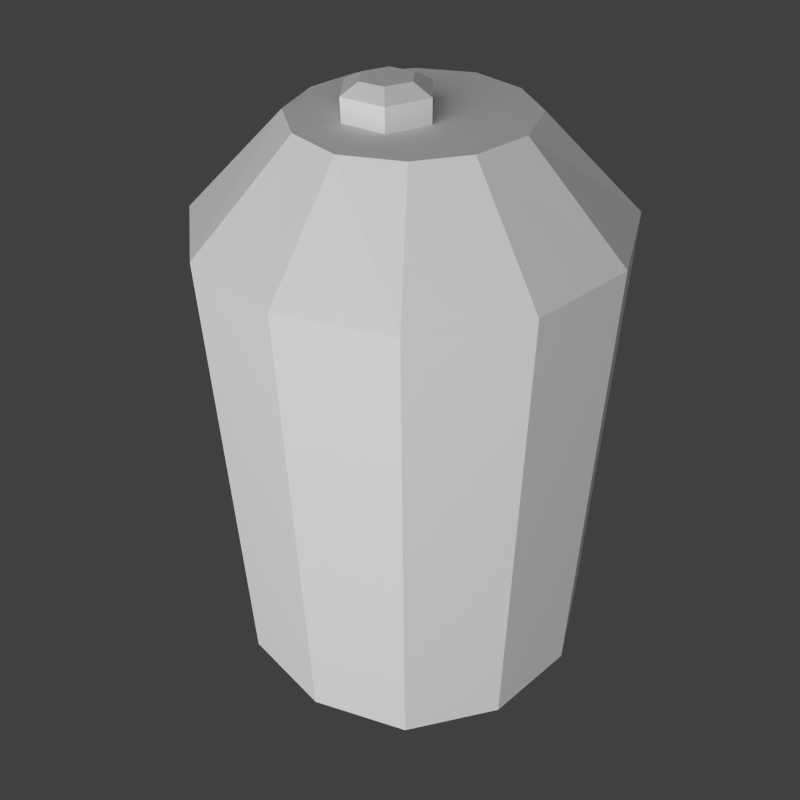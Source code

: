 # Source: part.tank.blend  (saved by Blender 2.74.0; exported with 4.5.12 LTS)
import bpy
from mathutils import Matrix  # noqa: F401  (used for matrix-valued properties, if any)

bpy.ops.wm.read_factory_settings(use_empty=True)
scene = bpy.context.scene
scene.name = 'Scene'

# ---- collections
col_collection_1 = bpy.data.collections.new('Collection 1'); scene.collection.children.link(col_collection_1)

# ---- materials (node trees are filled in below, after node groups)
mat_material_002 = bpy.data.materials.new('Material.002')
mat_material_002.alpha_threshold = 0.0
mat_material_002.roughness = 0.5

# ---- material node trees
mat_material_002.use_nodes = True; mat_material_002.node_tree.nodes.clear()
_N = mat_material_002.node_tree.nodes; _L = mat_material_002.node_tree.links
n0 = _N.new('ShaderNodeOutputMaterial'); n0.name = 'Material Output'; n0.location = (300, 300)
n1 = _N.new('ShaderNodeBsdfDiffuse'); n1.name = 'Diffuse BSDF'; n1.location = (10, 300)
n1.inputs[0].default_value = (0.6152, 0.6152, 0.6152, 1.0)
_L.new(n1.outputs[0], n0.inputs[0])
n0.is_active_output = True

# ---- world
world_world = bpy.data.worlds.new('World'); scene.world = world_world
world_world.color = (0.05088, 0.05088, 0.05088)
world_world.use_sun_shadow = False
world_world.sun_shadow_jitter_overblur = 0.0
world_world.cycles.sampling_method = 'MANUAL'
world_world.cycles.sample_map_resolution = 256

# ---- cameras
cam_camera = bpy.data.cameras.new('Camera')
cam_camera.clip_end = 100.0
cam_camera.lens = 35.0
cam_camera.sensor_width = 32.0
cam_camera.sensor_height = 18.0
cam_camera.ortho_scale = 7.314
cam_camera.dof.focus_distance = 0.0

# ---- lights
light_lamp = bpy.data.lights.new('Lamp', 'POINT')
light_lamp.transmission_factor = 0.0
light_lamp.cutoff_distance = 30.0
light_lamp.energy = 100.0
light_lamp.shadow_buffer_clip_start = 1.001
light_lamp.shadow_soft_size = 1.0
light_lamp.shadow_maximum_resolution = 0.006
light_lamp.use_absolute_resolution = True
light_lamp.cycles.use_multiple_importance_sampling = False

# ---- meshes
me_asmdl = bpy.data.meshes.new('asmdl')
me_asmdl.from_pydata([(1.025, -1.111, 0.5636), (1.025, -1.111, 0.6836), (1.001, -1.117, 0.5636), (1.001, -1.117, 0.6836), (0.9834, -1.135, 0.5636), (0.9834, -1.135, 0.6836), (0.9769, -1.159, 0.5636), (0.9769, -1.159, 0.6836), (0.9834, -1.183, 0.5636), (0.9834, -1.183, 0.6836), (1.001, -1.2, 0.5636), (1.001, -1.2, 0.6836), (1.025, -1.207, 0.5636), (1.025, -1.207, 0.6836), (1.049, -1.2, 0.5636), (1.049, -1.2, 0.6836), (1.067, -1.183, 0.5636), (1.067, -1.183, 0.6836), (1.073, -1.159, 0.5636), (1.073, -1.159, 0.6836), (1.067, -1.135, 0.5636), (1.067, -1.135, 0.6836), (1.049, -1.117, 0.5636), (1.049, -1.117, 0.6836), (1.025, -1.133, 0.7049), (1.012, -1.136, 0.7049), (1.003, -1.146, 0.7049), (0.9994, -1.159, 0.7049), (1.003, -1.171, 0.7049), (1.012, -1.181, 0.7049), (1.025, -1.184, 0.7049), (1.038, -1.181, 0.7049), (1.047, -1.171, 0.7049), (1.05, -1.159, 0.7049), (1.047, -1.146, 0.7049), (1.038, -1.136, 0.7049), (1.025, -1.174, 0.7049), (1.016, -1.169, 0.7049), (1.016, -1.159, 0.7049), (1.025, -1.154, 0.71), (1.025, -1.154, 0.7049), (1.034, -1.159, 0.71), (1.034, -1.159, 0.7049), (1.034, -1.169, 0.71), (1.034, -1.169, 0.7049), (1.025, -1.174, 0.71), (1.016, -1.169, 0.71), (1.016, -1.159, 0.71), (1.025, -1.17, 0.7122), (1.02, -1.167, 0.7122), (1.02, -1.161, 0.7122), (1.025, -1.158, 0.7122), (1.03, -1.161, 0.7122), (1.03, -1.167, 0.7122)], [], [(0, 2, 3, 1), (2, 4, 5, 3), (4, 6, 7, 5), (6, 8, 9, 7), (8, 10, 11, 9), (10, 12, 13, 11), (12, 14, 15, 13), (14, 16, 17, 15), (16, 18, 19, 17), (18, 20, 21, 19), (5, 26, 25, 3), (22, 0, 1, 23), (20, 22, 23, 21), (0, 22, 20, 18, 16, 14, 12, 10, 8, 6, 4, 2), (25, 26, 27, 28, 29, 30, 31, 32, 33, 34, 35, 24), (3, 25, 24, 1), (23, 35, 34, 21), (19, 33, 32, 17), (15, 31, 30, 13), (11, 29, 28, 9), (7, 27, 26, 5), (1, 24, 35, 23), (21, 34, 33, 19), (17, 32, 31, 15), (13, 30, 29, 11), (9, 28, 27, 7), (39, 41, 42, 40), (41, 43, 44, 42), (46, 49, 50, 47), (45, 48, 49, 46), (45, 46, 37, 36), (46, 47, 38, 37), (47, 39, 40, 38), (43, 45, 36, 44), (43, 53, 48, 45), (47, 50, 51, 39), (39, 51, 52, 41), (41, 52, 53, 43), (48, 53, 52, 51, 50, 49), (37, 38, 40, 42, 44, 36)])
me_asmdl.materials.append(mat_material_002)
me_asmdl.use_remesh_preserve_volume = False
me_asmdl.use_remesh_preserve_attributes = False
me_asmdl.use_mirror_vertex_groups = False
me_asmdl.update()

# ---- objects
ob_lamp = bpy.data.objects.new('Lamp', light_lamp)
ob_camera = bpy.data.objects.new('Camera', cam_camera)
ob_appliance_sprayer = bpy.data.objects.new('Appliance Sprayer', me_asmdl)

# ---- transforms, parenting, visibility, modifiers, constraints
ob_lamp.location = (1.865, -2.045, 1.105)
ob_lamp.rotation_euler = (0.6503, 0.05522, 1.866)
ob_lamp.lock_rotations_4d = False
ob_lamp.empty_display_type = 'ARROWS'
ob_lamp.color = (0.0, 0.0, 0.0, 0.0)
ob_lamp.lineart.crease_threshold = 0.0
ob_camera.location = (1.176, -1.238, 0.7669)
ob_camera.rotation_euler = (0.9017, 0.01022, 1.097)
ob_camera.scale = (1.0, 1.0, 1.0)
ob_camera.lock_rotations_4d = False
ob_camera.empty_display_type = 'ARROWS'
ob_camera.color = (0.0, 0.0, 0.0, 0.0)
ob_camera.display_type = 'WIRE'
ob_camera.lineart.crease_threshold = 0.0
ob_appliance_sprayer.location = (0.0, 0.0, 0.0)
ob_appliance_sprayer.hide_select = True
ob_appliance_sprayer.lineart.crease_threshold = 0.0

# ---- collection membership
col_collection_1.objects.link(ob_lamp)
col_collection_1.objects.link(ob_camera)
col_collection_1.objects.link(ob_appliance_sprayer)

# ---- scene / render settings (as saved in the file)
scene.camera = ob_camera
scene.frame_start = 1; scene.frame_end = 250; scene.frame_set(1)
scene.render.engine = 'CYCLES'
scene.render.image_settings.compression = 100
scene.render.resolution_x = 32
scene.render.resolution_y = 32
scene.render.dither_intensity = 0.0
scene.render.film_transparent = True
scene.render.bake_margin = 2
scene.render.bake_bias = 0.0
scene.cycles.use_denoising = False
scene.cycles.samples = 30
scene.cycles.sampling_pattern = 'TABULATED_SOBOL'
scene.cycles.light_sampling_threshold = 0.0
scene.cycles.use_adaptive_sampling = False
scene.cycles.use_light_tree = False
scene.cycles.blur_glossy = 0.0
scene.cycles.volume_bounces = 1
scene.cycles.pixel_filter_type = 'GAUSSIAN'
scene.cycles.sample_clamp_direct = 5.0
scene.cycles.sample_clamp_indirect = 5.0
scene.view_settings.view_transform = 'Standard'
bpy.context.view_layer.update()
